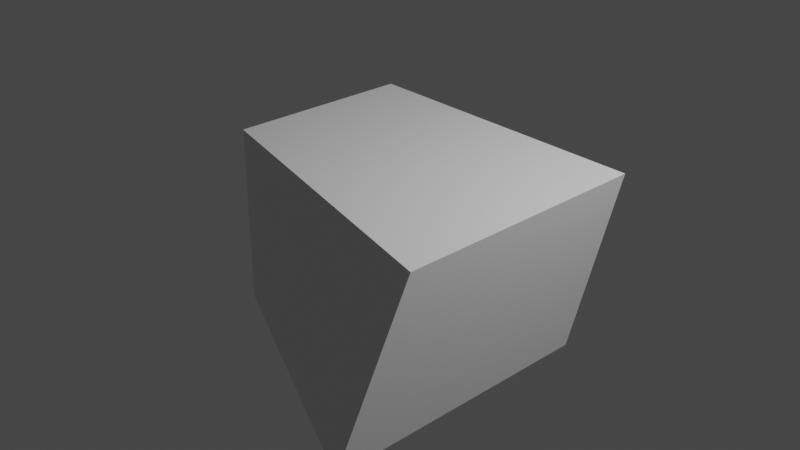 # Source: model1.blend  (saved by Blender 2.93.21; exported with 4.5.12 LTS)
import bpy
from mathutils import Matrix  # noqa: F401  (used for matrix-valued properties, if any)

bpy.ops.wm.read_factory_settings(use_empty=True)
scene = bpy.context.scene
scene.name = 'Scene'

# ---- collections
col_collection = bpy.data.collections.new('Collection'); scene.collection.children.link(col_collection)

# ---- materials (node trees are filled in below, after node groups)
mat_material = bpy.data.materials.new('Material')
mat_material.alpha_threshold = 0.0
mat_material.use_transparent_shadow = False
mat_material.line_color = (0.0, 0.0, 0.0, 1.0)

# ---- material node trees
mat_material.use_nodes = True; mat_material.node_tree.nodes.clear()
_N = mat_material.node_tree.nodes; _L = mat_material.node_tree.links
n0 = _N.new('ShaderNodeOutputMaterial'); n0.name = 'Material Output'; n0.location = (300, 300)
n1 = _N.new('ShaderNodeBsdfPrincipled'); n1.name = 'Principled BSDF'; n1.location = (10, 300)
n1.distribution = 'GGX'
n1.subsurface_method = 'BURLEY'
n1.inputs[2].default_value = 0.4
n1.inputs[3].default_value = 1.45
n1.inputs[27].default_value = (0.0, 0.0, 0.0, 1.0)
n1.inputs[28].default_value = 1.0
_L.new(n1.outputs[0], n0.inputs[0])
n0.is_active_output = True

# ---- world
world_world = bpy.data.worlds.new('World'); scene.world = world_world
world_world.use_nodes = True; world_world.node_tree.nodes.clear()
_N = world_world.node_tree.nodes; _L = world_world.node_tree.links
n0 = _N.new('ShaderNodeOutputWorld'); n0.name = 'World Output'; n0.location = (300, 300)
n1 = _N.new('ShaderNodeBackground'); n1.name = 'Background'; n1.location = (10, 300)
n1.inputs[0].default_value = (0.05088, 0.05088, 0.05088, 1.0)
_L.new(n1.outputs[0], n0.inputs[0])
n0.is_active_output = True
world_world.color = (0.05088, 0.05088, 0.05088)
world_world.use_sun_shadow = False
world_world.sun_shadow_jitter_overblur = 0.0

# ---- cameras
cam_camera = bpy.data.cameras.new('Camera')
cam_camera.clip_end = 100.0
cam_camera.ortho_scale = 7.314

# ---- lights
light_light = bpy.data.lights.new('Light', 'POINT')
light_light.transmission_factor = 0.0
light_light.energy = 1000.0
light_light.shadow_soft_size = 0.1
light_light.shadow_maximum_resolution = 0.006
light_light.use_absolute_resolution = True

# ---- meshes
me_cube = bpy.data.meshes.new('Cube')
me_cube.from_pydata([(2.251, 0.8728, 0.8942), (2.251, 0.1843, -0.6302), (2.251, -1.816, 0.8942), (2.251, -2.611, -0.6118), (-1.0, 1.0, 0.8942), (-1.0, 1.0, -1.0), (-1.0, -1.0, 0.8942), (-1.0, -1.0, -1.0)], [], [(0, 4, 6, 2), (3, 2, 6, 7), (7, 6, 4, 5), (5, 1, 3, 7), (1, 0, 2, 3), (5, 4, 0, 1)])
_uv = me_cube.uv_layers.new(name='UVMap')
_uv.uv.foreach_set('vector', [0.625, 0.5, 0.875, 0.5, 0.875, 0.75, 0.625, 0.75, 0.375, 0.75, 0.625, 0.75, 0.625, 1.0, 0.375, 1.0, 0.375, 0.0, 0.625, 0.0, 0.625, 0.25, 0.375, 0.25, 0.125, 0.5, 0.375, 0.5, 0.375, 0.75, 0.125, 0.75, 0.375, 0.5, 0.625, 0.5, 0.625, 0.75, 0.375, 0.75, 0.375, 0.25, 0.625, 0.25, 0.625, 0.5, 0.375, 0.5])
me_cube.materials.append(mat_material)
me_cube.use_remesh_preserve_volume = False
me_cube.use_remesh_preserve_attributes = False
me_cube.use_mirror_vertex_groups = False
me_cube.update()

# ---- objects
ob_cube = bpy.data.objects.new('Cube', me_cube)
ob_light = bpy.data.objects.new('Light', light_light)
ob_camera = bpy.data.objects.new('Camera', cam_camera)

# ---- transforms, parenting, visibility, modifiers, constraints
ob_cube.location = (-0.1951, 0.0, 0.0)
ob_cube.lock_rotations_4d = False
ob_cube.empty_display_type = 'ARROWS'
ob_cube.lineart.crease_threshold = 0.0
ob_light.location = (4.076, 1.005, 5.904)
ob_light.rotation_euler = (0.6503, 0.05522, 1.866)
ob_light.lock_rotations_4d = False
ob_light.empty_display_type = 'ARROWS'
ob_light.color = (0.0, 0.0, 0.0, 0.0)
ob_light.lineart.crease_threshold = 0.0
ob_camera.location = (7.359, -6.926, 4.958)
ob_camera.rotation_euler = (1.109, 0.0, 0.8149)
ob_camera.lock_rotations_4d = False
ob_camera.empty_display_type = 'ARROWS'
ob_camera.color = (0.0, 0.0, 0.0, 0.0)
ob_camera.display_type = 'WIRE'
ob_camera.lineart.crease_threshold = 0.0

# ---- collection membership
col_collection.objects.link(ob_cube)
col_collection.objects.link(ob_light)
col_collection.objects.link(ob_camera)

# ---- scene / render settings (as saved in the file)
scene.camera = ob_camera
scene.frame_start = 1; scene.frame_end = 250; scene.frame_set(1)
scene.render.engine = 'BLENDER_EEVEE_NEXT'
scene.cycles.use_denoising = False
scene.cycles.samples = 128
scene.cycles.sampling_pattern = 'TABULATED_SOBOL'
scene.cycles.use_adaptive_sampling = False
scene.cycles.use_light_tree = False
scene.view_settings.view_transform = 'Filmic'
bpy.context.view_layer.update()
